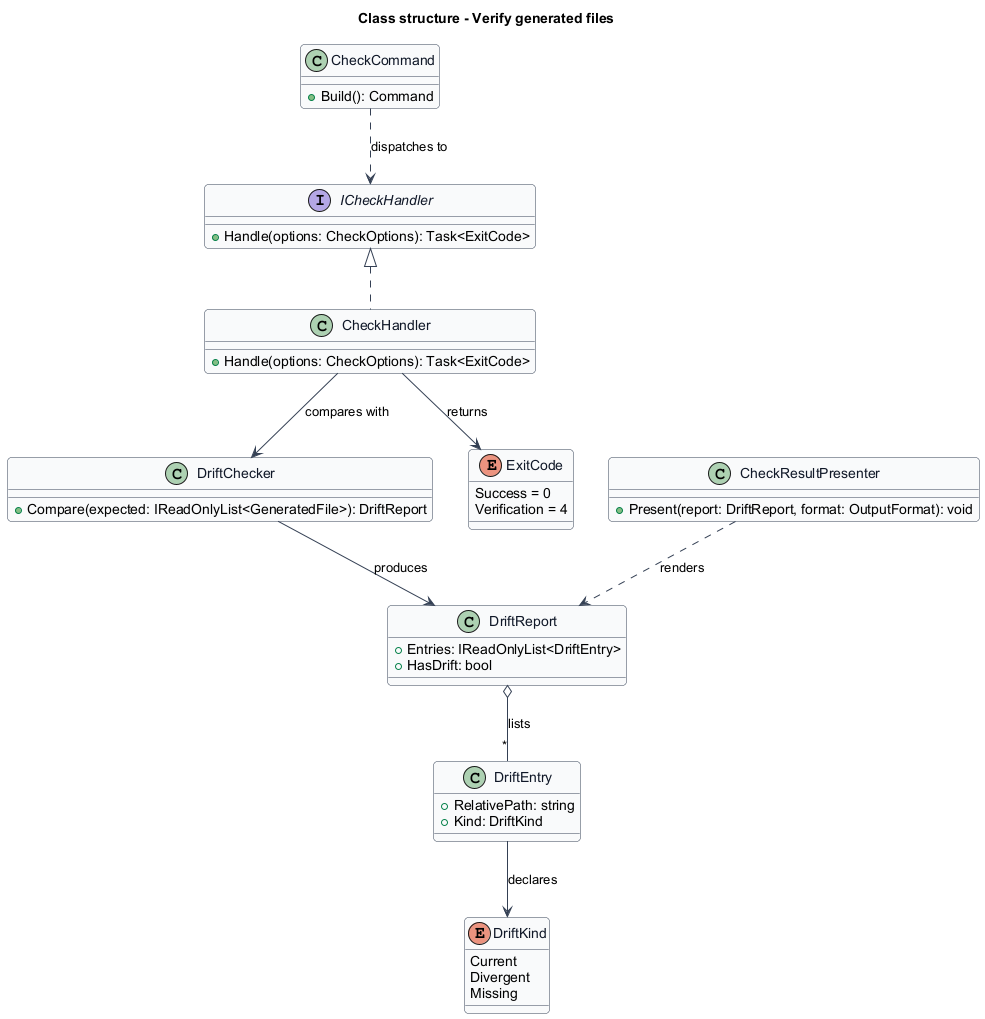

The diagram above was rendered by PlantUML. Its source (embedded in the PNG):
@startuml
' --- shared skin header ---
skinparam backgroundColor #FFFFFF
skinparam shadowing false
skinparam roundcorner 8
skinparam defaultFontName Arial
skinparam ArrowColor #344054
skinparam class {
  BorderColor #344054
  FontColor #101828
  BackgroundColor #F9FAFB
}
' --------------------------
title Class structure - Verify generated files

class CheckCommand {
  +Build(): Command
}

interface ICheckHandler {
  +Handle(options: CheckOptions): Task<ExitCode>
}

class CheckHandler {
  +Handle(options: CheckOptions): Task<ExitCode>
}

class DriftChecker {
  +Compare(expected: IReadOnlyList<GeneratedFile>): DriftReport
}

class DriftReport {
  +Entries: IReadOnlyList<DriftEntry>
  +HasDrift: bool
}

class DriftEntry {
  +RelativePath: string
  +Kind: DriftKind
}

enum DriftKind {
  Current
  Divergent
  Missing
}

class CheckResultPresenter {
  +Present(report: DriftReport, format: OutputFormat): void
}

enum ExitCode {
  Success = 0
  Verification = 4
}

ICheckHandler <|.. CheckHandler
CheckCommand ..> ICheckHandler : dispatches to
CheckHandler --> DriftChecker : compares with
CheckHandler --> ExitCode : returns
DriftChecker --> DriftReport : produces
DriftReport o-- "*" DriftEntry : lists
DriftEntry --> DriftKind : declares
CheckResultPresenter ..> DriftReport : renders
@enduml